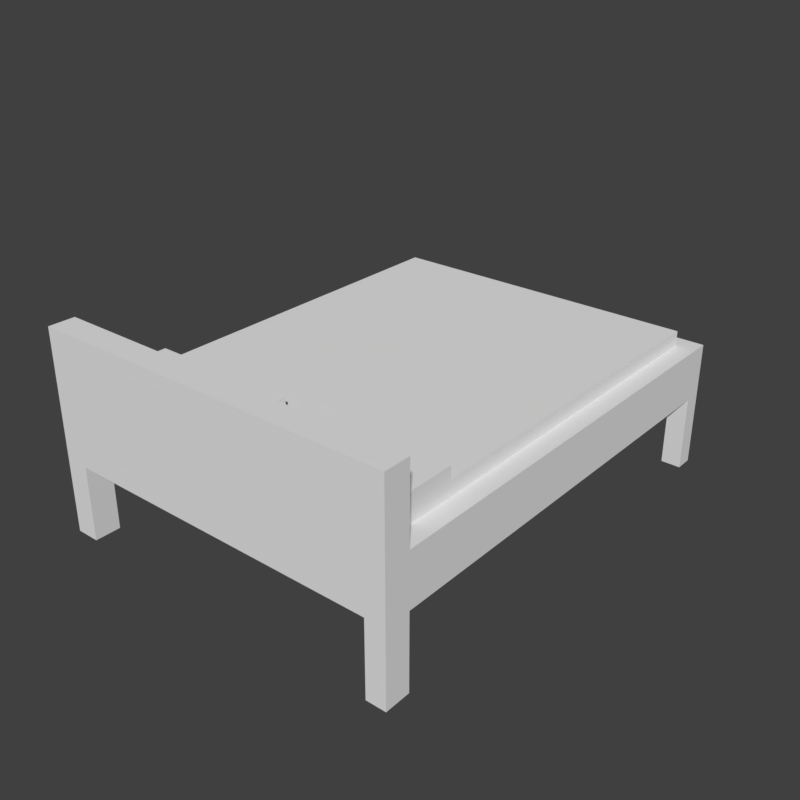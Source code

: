# Source: Bed.blend  (saved by Blender 2.79.0; exported with 4.5.12 LTS)
import bpy
from mathutils import Matrix  # noqa: F401  (used for matrix-valued properties, if any)

bpy.ops.wm.read_factory_settings(use_empty=True)
scene = bpy.context.scene
scene.name = 'Scene'

# ---- collections
col_collection_1 = bpy.data.collections.new('Collection 1'); scene.collection.children.link(col_collection_1)

# ---- materials (node trees are filled in below, after node groups)
mat_material = bpy.data.materials.new('Material')
mat_material.alpha_threshold = 0.0
mat_material.use_transparent_shadow = False
mat_material.roughness = 0.5
mat_material.line_color = (0.0, 0.0, 0.0, 1.0)

# ---- material node trees

# ---- world
world_world = bpy.data.worlds.new('World'); scene.world = world_world
world_world.color = (0.05088, 0.05088, 0.05088)
world_world.use_sun_shadow = False
world_world.sun_shadow_jitter_overblur = 0.0
world_world.cycles.sampling_method = 'MANUAL'

# ---- meshes
me_cube = bpy.data.meshes.new('Cube')
me_cube.from_pydata([(0.875, 1.125, 0.125), (-0.875, 1.125, 0.125), (0.7805, 1.125, -0.125), (0.7805, -1.125, -0.125), (-0.7596, 1.125, -0.125), (-0.7596, -1.125, -0.125), (0.875, 1.038, -0.125), (-0.875, 1.038, -0.125), (0.7805, 1.038, 0.125), (0.7805, 1.038, -0.125), (-0.7596, 1.038, 0.125), (-0.7596, 1.038, -0.125), (0.875, -0.9995, -0.125), (0.875, -0.9995, 0.125), (0.7805, -0.9995, 0.125), (-0.7596, -0.9995, 0.125), (-0.875, -0.9995, -0.125), (-0.875, -0.9995, 0.125), (0.7805, -0.9995, -0.125), (-0.7596, -0.9995, -0.125), (0.875, -0.9995, -0.4861), (0.875, -1.125, -0.4861), (-0.7596, 1.125, -0.4861), (-0.875, 1.125, -0.4861), (-0.7596, -1.125, -0.4861), (-0.875, -1.125, -0.4861), (-0.875, 1.038, -0.4861), (0.875, 1.125, -0.4861), (0.7805, 1.125, -0.4861), (0.7805, -1.125, -0.4861), (0.7805, 1.038, -0.4861), (-0.7596, 1.038, -0.4861), (0.875, 1.038, -0.4861), (-0.875, -0.9995, -0.4861), (0.7805, -0.9995, -0.4861), (-0.7596, -0.9995, -0.4861), (0.875, -0.9995, 0.4802), (0.875, -1.125, 0.4802), (-0.875, -1.125, 0.4802), (-0.875, -0.9995, 0.4802), (-0.7596, 1.038, 0.1964), (0.7805, 1.038, 0.1964), (0.7805, -0.9995, 0.1964), (-0.7596, -0.9995, 0.1964), (0.7805, -0.657, 0.1964), (-0.7596, -0.657, 0.1964), (0.05719, -0.9995, 0.125), (0.05719, -0.9995, 0.1964), (0.05719, -0.657, 0.1964), (-0.03559, -0.9995, 0.125), (-0.03559, -0.9995, 0.1964), (-0.03559, -0.657, 0.1964), (0.7805, -0.657, 0.2557), (0.7805, -0.9995, 0.2557), (-0.7596, -0.657, 0.2557), (-0.7596, -0.9995, 0.2557), (0.05719, -0.9995, 0.2557), (0.05719, -0.657, 0.2557), (-0.03559, -0.9995, 0.2557), (-0.03559, -0.657, 0.2557)], [], [(4, 2, 9, 6, 12, 18, 3, 5, 19, 16, 7, 11), (4, 11, 31, 22), (16, 33, 25, 38, 39, 17, 1, 23, 26, 7), (0, 1, 17, 15, 10, 8, 14, 13), (43, 55, 54, 45, 40, 10, 15), (35, 24, 25, 33), (20, 21, 29, 34), (27, 32, 30, 28), (22, 31, 26, 23), (3, 18, 34, 29), (11, 7, 26, 31), (19, 5, 24, 35), (16, 19, 35, 33), (6, 9, 30, 32), (18, 12, 20, 34), (9, 2, 28, 30), (39, 38, 37, 36), (8, 10, 40, 41), (43, 50, 58, 55), (51, 50, 47, 48, 44, 41, 40, 45), (46, 14, 42, 47), (44, 52, 53, 42, 14, 8, 41), (14, 46, 49, 15, 17, 39, 36, 13), (0, 27, 28, 2, 4, 22, 23, 1), (49, 46, 47, 50), (50, 51, 59, 58), (15, 49, 50, 43), (37, 38, 25, 24, 5, 3, 29, 21), (59, 54, 55, 58), (52, 57, 56, 53), (44, 48, 57, 52), (51, 45, 54, 59), (47, 42, 53, 56), (48, 47, 56, 57), (6, 32, 27, 0, 13, 36, 37, 21, 20, 12)])
_uv = me_cube.uv_layers.new(name='UVMap')
_uv.uv.foreach_set('vector', [0.1243, 0.4071, 0.1231, 0.08581, 0.1416, 0.08574, 0.1415, 0.06602, 0.5728, 0.06437, 0.5729, 0.08408, 0.5995, 0.08397, 0.6007, 0.4053, 0.5741, 0.4054, 0.5742, 0.4294, 0.1429, 0.4311, 0.1428, 0.407, 0.8882, 0.4469, 0.87, 0.4469, 0.87, 0.3705, 0.8882, 0.3705, 0.1943, 0.2701, 0.1955, 0.3454, 0.1689, 0.3458, 0.1659, 0.1442, 0.1925, 0.1439, 0.1936, 0.2179, 0.6433, 0.2113, 0.6452, 0.3387, 0.6267, 0.339, 0.6256, 0.2637, 0.7301, 0.4498, 0.3651, 0.4498, 0.3651, 1.514e-07, 0.3891, 1.514e-07, 0.3891, 0.4313, 0.7104, 0.4313, 0.7104, 0.0, 0.7301, 1.262e-08, 0.2249, 0.9695, 0.2126, 0.9695, 0.2126, 0.8969, 0.2249, 0.8969, 0.2249, 0.5381, 0.2398, 0.5381, 0.2398, 0.9695, 0.3218, 0.8469, 0.3218, 0.8734, 0.2977, 0.8734, 0.2977, 0.8469, 0.3175, 0.8734, 0.3175, 0.9, 0.2977, 0.9, 0.2977, 0.8734, 0.4014, 0.9011, 0.3832, 0.9011, 0.3832, 0.8811, 0.4014, 0.8811, 0.3832, 0.9056, 0.3651, 0.9056, 0.3651, 0.8811, 0.3832, 0.8811, 0.7301, 0.3705, 0.7563, 0.3705, 0.7563, 0.4469, 0.7301, 0.4469, 0.7824, 0.3705, 0.8065, 0.3705, 0.8065, 0.4469, 0.7824, 0.4469, 0.7824, 0.4469, 0.7563, 0.4469, 0.7563, 0.3705, 0.7824, 0.3705, 0.8065, 0.3705, 0.8306, 0.3705, 0.8306, 0.4469, 0.8065, 0.4469, 0.8306, 0.3705, 0.8503, 0.3705, 0.8503, 0.4469, 0.8306, 0.4469, 0.8503, 0.3705, 0.87, 0.3705, 0.87, 0.4469, 0.8503, 0.4469, 0.8882, 0.3705, 0.9064, 0.3705, 0.9064, 0.4469, 0.8882, 0.4469, 0.9851, 0.3705, 0.9589, 0.3705, 0.9589, 0.0, 0.9851, 1.262e-08, 0.4428, 0.5397, 0.4428, 0.8658, 0.4279, 0.8658, 0.4279, 0.5397, 0.9744, 0.4498, 0.9744, 0.6031, 0.962, 0.6031, 0.962, 0.4498, 0.2559, 0.9293, 0.2559, 1.002, 0.2366, 1.002, 0.2366, 0.9293, 0.08567, 0.9293, 0.08567, 0.5704, 0.4069, 0.5704, 0.4069, 0.9293, 0.9893, 0.6227, 0.9893, 0.7759, 0.9744, 0.7759, 0.9744, 0.6227, 0.3414, 0.5489, 0.329, 0.5489, 0.329, 0.4764, 0.3414, 0.4764, 0.3563, 0.4764, 0.3563, 0.9077, 0.3414, 0.9077, 0.06442, 0.2567, 0.2176, 0.2567, 0.2372, 0.2567, 0.3905, 0.2567, 0.4149, 0.2567, 0.4149, 0.3308, 0.04441, 0.3308, 0.04441, 0.2567, 0.5651, 0.05729, 0.6925, 0.05729, 0.6925, 0.07729, 0.6172, 0.07729, 0.6172, 0.4034, 0.6925, 0.4034, 0.6925, 0.4278, 0.5651, 0.4278, 0.9893, 0.6031, 0.9893, 0.6227, 0.9744, 0.6227, 0.9744, 0.6031, 0.2977, 0.8469, 0.2977, 0.9194, 0.2854, 0.9194, 0.2854, 0.8469, 0.9893, 0.4498, 0.9893, 0.6031, 0.9744, 0.6031, 0.9744, 0.4498, 0.7301, 0.3705, 0.7301, 0.0, 0.9317, 2.524e-08, 0.9317, 0.02442, 0.8564, 0.02442, 0.8564, 0.3505, 0.9317, 0.3505, 0.9317, 0.3705, 0.9593, 0.8203, 0.9593, 0.9736, 0.8879, 0.9736, 0.8879, 0.8203, 0.273, 0.8469, 0.273, 1.0, 0.2016, 1.0, 0.2016, 0.8469, 0.9717, 0.9734, 0.9717, 0.8203, 0.9841, 0.8203, 0.9841, 0.9734, 0.9717, 0.8203, 0.9717, 0.9736, 0.9593, 0.9736, 0.9593, 0.8203, 0.9744, 0.6227, 0.9744, 0.7759, 0.962, 0.7759, 0.962, 0.6227, 0.2854, 0.8469, 0.2854, 0.9194, 0.273, 0.9194, 0.273, 0.8469, 0.4608, 0.07992, 0.4608, 0.004604, 0.4792, 0.004602, 0.4792, 0.1321, 0.02943, 0.1321, 0.02943, 0.2062, 0.002875, 0.2062, 0.002858, 0.004642, 0.02942, 0.00464, 0.02942, 0.07996])
me_cube.materials.append(mat_material)
me_cube.use_remesh_preserve_volume = False
me_cube.use_remesh_preserve_attributes = False
me_cube.use_mirror_vertex_groups = False
me_cube.update()

# ---- objects
ob_cube = bpy.data.objects.new('Cube', me_cube)

# ---- transforms, parenting, visibility, modifiers, constraints
ob_cube.location = (0.0, 0.0, 0.5636)
ob_cube.lock_rotations_4d = False
ob_cube.empty_display_type = 'ARROWS'
ob_cube.lineart.crease_threshold = 0.0

# ---- collection membership
col_collection_1.objects.link(ob_cube)

# ---- scene / render settings (as saved in the file)
scene.frame_start = 1; scene.frame_end = 250; scene.frame_set(1)
scene.render.engine = 'BLENDER_EEVEE_NEXT'
scene.render.resolution_x = 250
scene.render.resolution_y = 250
scene.render.resolution_percentage = 50
scene.render.dither_intensity = 0.0
scene.cycles.use_denoising = False
scene.cycles.samples = 128
scene.cycles.sampling_pattern = 'TABULATED_SOBOL'
scene.cycles.use_adaptive_sampling = False
scene.cycles.use_light_tree = False
scene.cycles.blur_glossy = 0.0
scene.cycles.sample_clamp_indirect = 0.0
scene.view_settings.view_transform = 'Standard'
bpy.context.view_layer.update()

# ---- added for rendering (the .blend has no active camera and no usable light): camera, sun
cam_auto = bpy.data.cameras.new('AutoCamera')
cam_auto.lens = 50.0
cam_auto.sensor_width = 36.0
cam_auto.clip_end = 1000.0
ob_auto_camera = bpy.data.objects.new('AutoCamera', cam_auto)
scene.collection.objects.link(ob_auto_camera)
ob_auto_camera.location = (2.7847, -3.34165, 2.78846)
ob_auto_camera.rotation_euler = (1.09748, -7.21219e-08, 0.694738)
scene.camera = ob_auto_camera
light_auto_sun = bpy.data.lights.new('AutoSun', 'SUN')
light_auto_sun.energy = 3.0
light_auto_sun.angle = 0.0523599
ob_auto_sun = bpy.data.objects.new('AutoSun', light_auto_sun)
scene.collection.objects.link(ob_auto_sun)
ob_auto_sun.rotation_euler = (0.872665, 0.174533, 0.523599)
bpy.context.view_layer.update()
